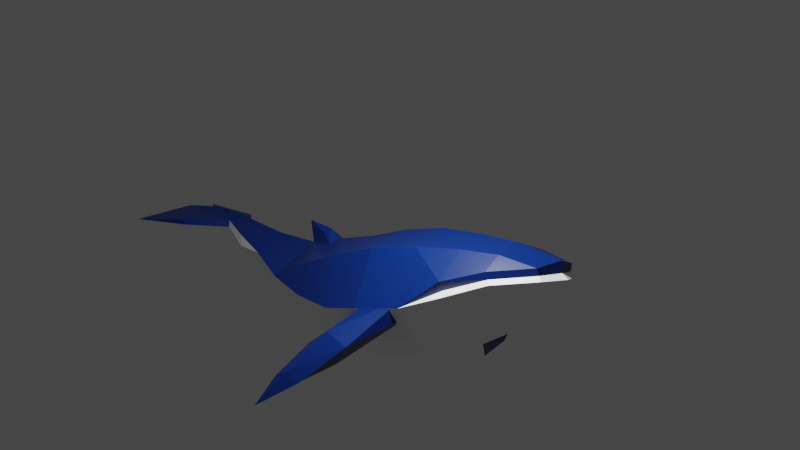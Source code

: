 # Source: whale.blend  (saved by Blender 3.1.7; exported with 4.5.12 LTS)
import bpy
from mathutils import Matrix  # noqa: F401  (used for matrix-valued properties, if any)

bpy.ops.wm.read_factory_settings(use_empty=True)
scene = bpy.context.scene
scene.name = 'Scene'

# ---- collections
col_whale = bpy.data.collections.new('Whale'); scene.collection.children.link(col_whale)
col_camera___light = bpy.data.collections.new('Camera & Light'); scene.collection.children.link(col_camera___light)

# ---- materials (node trees are filled in below, after node groups)
mat_blue = bpy.data.materials.new('Blue')
mat_blue.alpha_threshold = 0.0
mat_blue.use_transparent_shadow = False
mat_blue.line_color = (0.0, 0.0, 0.0, 1.0)
mat_white = bpy.data.materials.new('White')
mat_white.alpha_threshold = 0.0
mat_white.use_transparent_shadow = False
mat_white.line_color = (0.0, 0.0, 0.0, 1.0)

# ---- material node trees
mat_blue.use_nodes = True; mat_blue.node_tree.nodes.clear()
_N = mat_blue.node_tree.nodes; _L = mat_blue.node_tree.links
n0 = _N.new('ShaderNodeOutputMaterial'); n0.name = 'Material Output'; n0.location = (300, 300)
n1 = _N.new('ShaderNodeBsdfPrincipled'); n1.name = 'Principled BSDF'; n1.location = (10, 300)
n1.distribution = 'GGX'
n1.subsurface_method = 'RANDOM_WALK_SKIN'
n1.inputs[0].default_value = (0.0, 0.01681, 0.1329, 1.0)
n1.inputs[2].default_value = 0.4
n1.inputs[3].default_value = 1.45
n1.inputs[27].default_value = (0.0, 0.0, 0.0, 1.0)
n1.inputs[28].default_value = 1.0
_L.new(n1.outputs[0], n0.inputs[0])
n0.is_active_output = True
mat_white.use_nodes = True; mat_white.node_tree.nodes.clear()
_N = mat_white.node_tree.nodes; _L = mat_white.node_tree.links
n0 = _N.new('ShaderNodeOutputMaterial'); n0.name = 'Material Output'; n0.location = (300, 300)
n1 = _N.new('ShaderNodeBsdfPrincipled'); n1.name = 'Principled BSDF'; n1.location = (10, 300)
n1.distribution = 'GGX'
n1.subsurface_method = 'RANDOM_WALK_SKIN'
n1.inputs[0].default_value = (1.0, 1.0, 1.0, 1.0)
n1.inputs[2].default_value = 0.4
n1.inputs[3].default_value = 1.45
n1.inputs[27].default_value = (0.0, 0.0, 0.0, 1.0)
n1.inputs[28].default_value = 1.0
_L.new(n1.outputs[0], n0.inputs[0])
n0.is_active_output = True

# ---- world
world_world = bpy.data.worlds.new('World'); scene.world = world_world
world_world.use_nodes = True; world_world.node_tree.nodes.clear()
_N = world_world.node_tree.nodes; _L = world_world.node_tree.links
n0 = _N.new('ShaderNodeOutputWorld'); n0.name = 'World Output'; n0.location = (300, 300)
n1 = _N.new('ShaderNodeBackground'); n1.name = 'Background'; n1.location = (10, 300)
n1.inputs[0].default_value = (0.05088, 0.05088, 0.05088, 1.0)
_L.new(n1.outputs[0], n0.inputs[0])
n0.is_active_output = True
world_world.color = (0.05088, 0.05088, 0.05088)
world_world.use_sun_shadow = False
world_world.sun_shadow_jitter_overblur = 0.0

# ---- cameras
cam_camera = bpy.data.cameras.new('Camera')
cam_camera.clip_end = 100.0
cam_camera.ortho_scale = 7.314

# ---- lights
light_light = bpy.data.lights.new('Light', 'POINT')
light_light.transmission_factor = 0.0
light_light.energy = 5000.0
light_light.shadow_soft_size = 0.1
light_light.shadow_maximum_resolution = 0.006
light_light.use_absolute_resolution = True

# ---- meshes
me_cube = bpy.data.meshes.new('Cube')
me_cube.from_pydata([(7.722, -0.004282, 1.721), (7.662, -0.004283, 0.6903), (-9.679, -0.004283, 2.366), (5.927, -0.004282, -0.6196), (4.511, -0.004282, -1.281), (3.03, -0.004282, -1.877), (1.416, -0.004282, -2.122), (-0.3302, -0.004282, -2.283), (-2.114, -0.004282, -2.132), (-3.908, -0.004282, -1.432), (-5.75, -0.004282, -0.3141), (-7.178, -0.004283, 0.7019), (-8.417, -0.004283, 1.397), (6.049, -0.004282, 2.141), (4.745, -0.004282, 2.275), (3.001, -0.004282, 2.359), (1.205, -0.004282, 2.182), (-0.3869, -0.004282, 1.861), (-2.163, -0.004282, 1.624), (-3.636, -0.004282, 1.404), (-5.497, -0.004282, 1.583), (-7.0, -0.004282, 1.894), (-8.346, -0.004282, 2.201), (7.769, -0.004282, 1.356), (8.004, -0.004283, 1.185), (7.49, -0.8308, 1.547), (7.49, 0.8223, 1.547), (-8.436, 0.3566, 1.907), (-8.467, 0.3566, 1.637), (-7.121, 0.7311, 1.432), (-7.177, 0.7291, 1.028), (-5.618, 1.078, 0.9161), (-5.727, 0.6938, 0.1159), (-3.84, 1.645, 0.2605), (-3.866, 1.029, -0.8368), (-2.238, 1.591, 0.9068), (-2.058, 2.025, -0.1754), (-2.048, 1.204, -1.352), (-0.3431, 1.752, 1.345), (-0.179, 2.235, -0.3622), (-0.1412, 1.421, -1.545), (1.39, 1.684, 1.712), (3.252, 1.568, 1.908), (4.918, 1.306, 1.921), (4.773, 2.073, 0.9975), (4.721, 1.216, -0.4583), (6.223, 1.029, 1.844), (6.123, 1.521, 1.377), (6.133, 1.029, 0.1515), (6.223, -1.037, 1.844), (6.123, -1.529, 1.377), (6.133, -1.037, 0.1515), (4.918, -1.315, 1.921), (4.773, -2.082, 0.9975), (4.721, -1.225, -0.4583), (3.252, -1.577, 1.908), (1.39, -1.692, 1.712), (-0.3431, -1.66, 1.345), (-0.179, -2.345, -0.3622), (-0.1412, -1.429, -1.545), (-2.238, -1.6, 0.9068), (-2.058, -2.033, -0.1754), (-2.048, -1.213, -1.352), (-3.84, -1.654, 0.2605), (-3.866, -1.037, -0.8368), (-5.618, -1.087, 0.9161), (-5.727, -0.7024, 0.1159), (-7.121, -0.7397, 1.432), (-7.177, -0.7376, 1.028), (-8.436, -0.3652, 1.907), (-8.467, -0.3652, 1.637), (4.811, 2.073, 0.5021), (6.237, 1.521, 0.9784), (6.237, -1.529, 0.9784), (4.811, -2.082, 0.5021), (4.751, 1.891, 0.7065), (6.166, 1.454, 1.139), (6.166, -1.463, 1.139), (4.751, -1.899, 0.7065), (7.643, -0.8308, 1.161), (7.643, 0.8223, 1.161), (7.517, -0.7413, 1.315), (7.517, 0.7328, 1.315), (-2.22, 0.4409, 1.443), (-2.22, -0.4495, 1.443), (-3.785, -0.004282, 2.196), (-2.672, -0.004282, 1.963), (-2.724, 0.2183, 1.769), (-2.724, -0.2269, 1.769), (1.518, 2.584, -0.1449), (1.51, 1.421, -1.36), (3.328, 2.413, 0.05135), (3.193, 1.421, -1.117), (3.328, -2.421, 0.05135), (3.193, -1.429, -1.117), (1.518, -2.592, -0.1449), (1.51, -1.429, -1.36), (-10.91, -0.5422, 2.377), (-11.88, -2.403, 1.857), (-9.688, -1.638, 1.937), (-9.695, -1.595, 1.723), (-11.88, 2.394, 1.857), (-9.688, 1.629, 1.937), (-9.695, 1.586, 1.723), (-10.91, 0.5336, 2.377), (-10.87, -0.5436, 2.254), (-10.87, 0.5351, 2.254), (-9.694, -0.004283, 2.229)], [], [(19, 88, 85), (87, 85, 86), (88, 86, 85), (84, 88, 19), (57, 18, 84), (4, 45, 48, 3), (6, 5, 94, 96), (59, 96, 95, 58), (7, 6, 96, 59), (8, 7, 59, 62), (9, 8, 62, 64), (10, 9, 64, 66), (11, 10, 66, 68), (12, 11, 68, 70), (107, 12, 70), (12, 28, 30, 11), (105, 100, 98), (28, 27, 29, 30), (32, 30, 29, 31), (10, 11, 30, 32), (9, 10, 32, 34), (8, 9, 34, 37), (7, 8, 37, 40), (90, 40, 39, 89), (6, 7, 40, 90), (5, 6, 90, 92), (4, 5, 92, 45), (94, 5, 4, 54), (94, 54, 74, 93), (93, 55, 56, 95), (55, 93, 53), (58, 95, 56, 57), (60, 61, 58, 57), (60, 57, 84), (62, 59, 58, 61), (63, 64, 62, 61), (61, 60, 63), (66, 64, 63, 65), (68, 66, 65, 67), (70, 68, 67, 69), (69, 67, 21, 22), (22, 2, 69), (27, 22, 21, 29), (22, 27, 2), (20, 31, 29, 21), (65, 20, 21, 67), (63, 19, 20, 65), (63, 60, 19), (33, 31, 20, 19), (33, 19, 35), (34, 32, 31, 33), (37, 34, 33, 36), (39, 40, 37, 36), (38, 39, 36, 35), (35, 83, 38), (35, 36, 33), (41, 89, 39, 38), (38, 17, 16, 41), (38, 18, 17), (57, 56, 16, 17), (57, 17, 18), (55, 15, 16, 56), (55, 52, 14, 15), (55, 53, 52), (52, 49, 13, 14), (52, 50, 49), (25, 0, 13, 49), (25, 23, 0), (26, 46, 13, 0), (26, 0, 23), (43, 14, 13, 46), (46, 47, 43), (42, 15, 14, 43), (43, 44, 42), (41, 16, 15, 42), (91, 89, 41, 42), (91, 42, 44), (45, 92, 91, 71), (72, 48, 45, 71), (71, 75, 76, 72), (75, 71, 91), (47, 76, 75, 44), (44, 43, 47), (44, 75, 91), (26, 82, 76, 47), (47, 46, 26), (80, 72, 76, 82), (23, 24, 80, 82), (82, 26, 23), (79, 24, 23, 81), (81, 77, 73, 79), (25, 50, 77, 81), (50, 25, 49), (25, 81, 23), (53, 78, 77, 50), (53, 50, 52), (78, 53, 93), (74, 73, 77, 78), (78, 93, 74), (54, 51, 73, 74), (3, 51, 54, 4), (1, 79, 51, 3), (1, 24, 79), (79, 73, 51), (48, 80, 1, 3), (48, 72, 80), (1, 80, 24), (85, 87, 19), (87, 83, 19), (83, 35, 19), (83, 18, 38), (83, 87, 86, 18), (86, 88, 84, 18), (84, 19, 60), (95, 96, 94, 93), (92, 90, 89, 91), (102, 103, 101), (103, 102, 27, 28), (99, 98, 100), (100, 70, 69, 99), (99, 97, 98), (97, 99, 69, 2), (97, 2, 107, 105), (102, 101, 104), (102, 104, 2, 27), (105, 98, 97), (70, 100, 105, 107), (12, 107, 28), (103, 106, 101), (106, 103, 28, 107), (106, 104, 101), (104, 106, 107, 2)])
me_cube.polygons.foreach_set('material_index', [0, 0, 0, 0, 0, 1, 1, 1, 1, 1, 1, 1, 1, 1, 1, 1, 0, 1, 1, 1, 1, 1, 1, 1, 1, 1, 1, 1, 1, 0, 0, 0, 0, 0, 1, 1, 0, 1, 1, 1, 0, 0, 0, 0, 0, 0, 0, 0, 0, 0, 1, 1, 1, 0, 0, 0, 0, 0, 0, 0, 0, 0, 0, 0, 0, 0, 0, 0, 0, 0, 0, 0, 0, 0, 0, 0, 0, 1, 1, 1, 1, 0, 0, 0, 0, 0, 1, 1, 0, 1, 1, 0, 0, 0, 0, 0, 0, 1, 1, 1, 1, 1, 1, 1, 1, 1, 1, 0, 0, 0, 0, 0, 0, 0, 1, 1, 0, 0, 0, 0, 0, 0, 0, 0, 0, 0, 0, 1, 0, 0, 0, 0])
_uv = me_cube.uv_layers.new(name='UVMap')
_uv.uv.foreach_set('vector', [0.0, 0.0, 0.0, 0.0, 0.0, 0.0, 0.0, 0.0, 0.0, 0.0, 0.0, 0.0, 0.0, 0.0, 0.0, 0.0, 0.0, 0.0, 0.0, 0.0, 0.0, 0.0, 0.0, 0.0, 0.0, 0.0, 0.0, 0.0, 0.0, 0.0, 0.0, 0.0, 0.0, 0.0, 0.0, 0.0, 0.0, 0.0, 0.0, 0.0, 0.0, 0.0, 0.0, 0.0, 0.0, 0.0, 0.0, 0.0, 0.0, 0.0, 0.0, 0.0, 0.0, 0.0, 0.0, 0.0, 0.0, 0.0, 0.0, 0.0, 0.0, 0.0, 0.0, 0.0, 0.0, 0.0, 0.0, 0.0, 0.0, 0.0, 0.0, 0.0, 0.0, 0.0, 0.0, 0.0, 0.0, 0.0, 0.0, 0.0, 0.0, 0.0, 0.0, 0.0, 0.0, 0.0, 0.0, 0.0, 0.0, 0.0, 0.0, 0.0, 0.0, 0.0, 0.0, 0.0, 0.0, 0.0, 0.0, 0.0, 0.0, 0.0, 0.0, 0.0, 0.0, 0.0, 0.0, 0.0, 0.0, 0.0, 0.0, 0.0, 0.0, 0.0, 0.0, 0.0, 0.0, 0.0, 0.0, 0.0, 0.0, 0.0, 0.0, 0.0, 0.0, 0.0, 0.0, 0.0, 0.0, 0.0, 0.0, 0.0, 0.0, 0.0, 0.0, 0.0, 0.0, 0.0, 0.0, 0.0, 0.0, 0.0, 0.0, 0.0, 0.0, 0.0, 0.0, 0.0, 0.0, 0.0, 0.0, 0.0, 0.0, 0.0, 0.0, 0.0, 0.0, 0.0, 0.0, 0.0, 0.0, 0.0, 0.0, 0.0, 0.0, 0.0, 0.0, 0.0, 0.0, 0.0, 0.0, 0.0, 0.0, 0.0, 0.0, 0.0, 0.0, 0.0, 0.0, 0.0, 0.0, 0.0, 0.0, 0.0, 0.0, 0.0, 0.0, 0.0, 0.0, 0.0, 0.0, 0.0, 0.0, 0.0, 0.0, 0.0, 0.0, 0.0, 0.0, 0.0, 0.0, 0.0, 0.0, 0.0, 0.0, 0.0, 0.0, 0.0, 0.0, 0.0, 0.0, 0.0, 0.0, 0.0, 0.0, 0.0, 0.0, 0.0, 0.0, 0.0, 0.0, 0.0, 0.0, 0.0, 0.0, 0.0, 0.0, 0.0, 0.0, 0.0, 0.0, 0.0, 0.0, 0.0, 0.0, 0.0, 0.0, 0.0, 0.0, 0.0, 0.0, 0.0, 0.0, 0.0, 0.0, 0.0, 0.0, 0.0, 0.0, 0.0, 0.0, 0.0, 0.0, 0.0, 0.0, 0.0, 0.0, 0.0, 0.0, 0.0, 0.0, 0.0, 0.0, 0.0, 0.0, 0.0, 0.0, 0.0, 0.0, 0.0, 0.0, 0.0, 0.0, 0.0, 0.0, 0.0, 0.0, 0.0, 0.0, 0.0, 0.0, 0.0, 0.0, 0.0, 0.0, 0.0, 0.0, 0.0, 0.0, 0.0, 0.0, 0.0, 0.0, 0.0, 0.0, 0.0, 0.0, 0.0, 0.0, 0.0, 0.0, 0.0, 0.0, 0.0, 0.0, 0.0, 0.0, 0.0, 0.0, 0.0, 0.0, 0.0, 0.0, 0.0, 0.0, 0.0, 0.0, 0.0, 0.0, 0.0, 0.0, 0.0, 0.0, 0.0, 0.0, 0.0, 0.0, 0.0, 0.0, 0.0, 0.0, 0.0, 0.0, 0.0, 0.0, 0.0, 0.0, 0.0, 0.0, 0.0, 0.0, 0.0, 0.0, 0.0, 0.0, 0.0, 0.0, 0.0, 0.0, 0.0, 0.0, 0.0, 0.0, 0.0, 0.0, 0.0, 0.0, 0.0, 0.0, 0.0, 0.0, 0.0, 0.0, 0.0, 0.0, 0.0, 0.0, 0.0, 0.0, 0.0, 0.0, 0.0, 0.0, 0.0, 0.0, 0.0, 0.0, 0.0, 0.0, 0.0, 0.0, 0.0, 0.0, 0.0, 0.0, 0.0, 0.0, 0.0, 0.0, 0.0, 0.0, 0.0, 0.0, 0.0, 0.0, 0.0, 0.0, 0.0, 0.0, 0.0, 0.0, 0.0, 0.0, 0.0, 0.0, 0.0, 0.0, 0.0, 0.0, 0.0, 0.0, 0.0, 0.0, 0.0, 0.0, 0.0, 0.0, 0.0, 0.0, 0.0, 0.0, 0.0, 0.0, 0.0, 0.0, 0.0, 0.0, 0.0, 0.0, 0.0, 0.0, 0.0, 0.0, 0.0, 0.0, 0.0, 0.0, 0.0, 0.0, 0.0, 0.0, 0.0, 0.0, 0.0, 0.0, 0.0, 0.0, 0.0, 0.0, 0.0, 0.0, 0.0, 0.0, 0.0, 0.0, 0.0, 0.0, 0.0, 0.0, 0.0, 0.0, 0.0, 0.0, 0.0, 0.0, 0.0, 0.0, 0.0, 0.0, 0.0, 0.0, 0.0, 0.0, 0.0, 0.0, 0.0, 0.0, 0.0, 0.0, 0.0, 0.0, 0.0, 0.0, 0.0, 0.0, 0.0, 0.0, 0.0, 0.0, 0.0, 0.0, 0.0, 0.0, 0.0, 0.0, 0.0, 0.0, 0.0, 0.0, 0.0, 0.0, 0.0, 0.0, 0.0, 0.0, 0.0, 0.0, 0.0, 0.0, 0.0, 0.0, 0.0, 0.0, 0.0, 0.0, 0.0, 0.0, 0.0, 0.0, 0.0, 0.0, 0.0, 0.0, 0.0, 0.0, 0.0, 0.0, 0.0, 0.0, 0.0, 0.0, 0.0, 0.0, 0.0, 0.0, 0.0, 0.0, 0.0, 0.0, 0.0, 0.0, 0.0, 0.0, 0.0, 0.0, 0.0, 0.0, 0.0, 0.0, 0.0, 0.0, 0.0, 0.0, 0.0, 0.0, 0.0, 0.0, 0.0, 0.0, 0.0, 0.0, 0.0, 0.0, 0.0, 0.0, 0.0, 0.0, 0.0, 0.0, 0.0, 0.0, 0.0, 0.0, 0.0, 0.0, 0.0, 0.0, 0.0, 0.0, 0.0, 0.0, 0.0, 0.0, 0.0, 0.0, 0.0, 0.0, 0.0, 0.0, 0.0, 0.0, 0.0, 0.0, 0.0, 0.0, 0.0, 0.0, 0.0, 0.0, 0.0, 0.0, 0.0, 0.0, 0.0, 0.0, 0.0, 0.0, 0.0, 0.0, 0.0, 0.0, 0.0, 0.0, 0.0, 0.0, 0.0, 0.0, 0.0, 0.0, 0.0, 0.0, 0.0, 0.0, 0.0, 0.0, 0.0, 0.0, 0.0, 0.0, 0.0, 0.0, 0.0, 0.0, 0.0, 0.0, 0.0, 0.0, 0.0, 0.0, 0.0, 0.0, 0.0, 0.0, 0.0, 0.0, 0.0, 0.0, 0.0, 0.0, 0.0, 0.0, 0.0, 0.0, 0.0, 0.0, 0.0, 0.0, 0.0, 0.0, 0.0, 0.0, 0.0, 0.0, 0.0, 0.0, 0.0, 0.0, 0.0, 0.0, 0.0, 0.0, 0.0, 0.0, 0.0, 0.0, 0.0, 0.0, 0.0, 0.0, 0.0, 0.0, 0.0, 0.0, 0.0, 0.0, 0.0, 0.0, 0.0, 0.0, 0.0, 0.0, 0.0, 0.0, 0.0, 0.0, 0.0, 0.0, 0.0, 0.0, 0.0, 0.0, 0.0, 0.0, 0.0, 0.0, 0.0, 0.0, 0.0, 0.0, 0.0, 0.0, 0.0, 0.0, 0.0, 0.0, 0.0, 0.0, 0.0, 0.0, 0.0, 0.0, 0.0, 0.0, 0.0, 0.0, 0.0, 0.0, 0.0, 0.0, 0.0, 0.0, 0.0, 0.0, 0.0, 0.0, 0.0, 0.0, 0.0, 0.0, 0.0, 0.0, 0.0, 0.0, 0.0, 0.0, 0.0, 0.0, 0.0, 0.0, 0.0, 0.0, 0.0, 0.0, 0.0, 0.0, 0.0, 0.0, 0.0, 0.0, 0.0, 0.0, 0.0, 0.0, 0.0, 0.0, 0.0, 0.0, 0.0, 0.0, 0.0, 0.0, 0.0, 0.0, 0.0, 0.0, 0.0, 0.0, 0.0, 0.0, 0.0, 0.0, 0.0, 0.0, 0.0, 0.0, 0.0, 0.0, 0.0, 0.0, 0.0, 0.0, 0.0, 0.0, 0.0, 0.0, 0.0, 0.0, 0.0, 0.0, 0.0, 0.0, 0.0, 0.0, 0.0, 0.0, 0.0, 0.0, 0.0, 0.0, 0.0, 0.0, 0.0, 0.0, 0.0, 0.0, 0.0, 0.0, 0.0, 0.0, 0.0, 0.0, 0.0, 0.0, 0.0, 0.0, 0.0, 0.0, 0.0, 0.0, 0.0, 0.0, 0.0, 0.0, 0.0, 0.0, 0.0, 0.0, 0.0, 0.0, 0.0, 0.0, 0.0, 0.0, 0.0, 0.0, 0.0, 0.0, 0.0, 0.0, 0.0, 0.0, 0.0, 0.0, 0.0, 0.0, 0.0, 0.0, 0.0, 0.0, 0.0, 0.0, 0.0, 0.0, 0.0, 0.0, 0.0, 0.0, 0.0, 0.0, 0.0, 0.0, 0.0, 0.0, 0.0, 0.0, 0.0, 0.0, 0.0, 0.0, 0.0, 0.0, 0.0, 0.0, 0.0, 0.0, 0.0, 0.0, 0.0, 0.0, 0.0, 0.0, 0.0, 0.0, 0.0, 0.0, 0.0, 0.0, 0.0, 0.0, 0.0, 0.0, 0.0, 0.0, 0.0, 0.0, 0.0, 0.0, 0.0, 0.0, 0.0, 0.0, 0.0, 0.0, 0.0, 0.0, 0.0, 0.0, 0.0, 0.0, 0.0, 0.0, 0.0, 0.0, 0.0, 0.0, 0.0, 0.0, 0.0, 0.0, 0.0, 0.0, 0.0, 0.0, 0.0, 0.0, 0.0, 0.0, 0.0, 0.0, 0.0, 0.0, 0.0, 0.0, 0.0, 0.0, 0.0, 0.0, 0.0, 0.0, 0.0, 0.0, 0.0])
me_cube.materials.append(mat_blue)
me_cube.materials.append(mat_white)
me_cube.use_remesh_preserve_volume = False
me_cube.use_remesh_preserve_attributes = False
me_cube.use_mirror_vertex_groups = False
me_cube.update()
me_cube_001 = bpy.data.meshes.new('Cube.001')
me_cube_001.from_pydata([(2.938, -1.523, -0.8642), (1.81, -2.033, -0.4109), (2.993, -1.953, -0.3036), (1.951, -1.746, -0.8134), (2.714, -3.991, -1.558), (0.908, -3.958, -1.683), (1.049, -3.62, -2.085), (1.423, -4.781, -2.745), (0.3844, -4.875, -2.662), (0.4715, -4.643, -2.747), (-0.05681, -5.378, -3.62), (0.9119, -4.825, -2.448), (1.718, -3.909, -1.207), (1.828, -3.6, -2.262), (1.136, -4.497, -2.801)], [], [(0, 2, 4), (4, 12, 11, 7), (2, 12, 4), (1, 3, 6, 5), (14, 7, 10), (0, 4, 13), (5, 6, 9, 8), (3, 0, 13), (7, 11, 10), (8, 9, 10), (10, 11, 8), (11, 12, 5, 8), (12, 1, 5), (1, 12, 2), (14, 13, 4, 7), (14, 10, 9), (13, 6, 3), (6, 13, 14, 9)])
_uv = me_cube_001.uv_layers.new(name='UVMap')
_uv.uv.foreach_set('vector', [0.0, 0.0, 0.0, 0.0, 0.0, 0.0, 0.0, 0.0, 0.0, 0.0, 0.0, 0.0, 0.0, 0.0, 0.0, 0.0, 0.0, 0.0, 0.0, 0.0, 0.0, 0.0, 0.0, 0.0, 0.0, 0.0, 0.0, 0.0, 0.0, 0.0, 0.0, 0.0, 0.0, 0.0, 0.0, 0.0, 0.0, 0.0, 0.0, 0.0, 0.0, 0.0, 0.0, 0.0, 0.0, 0.0, 0.0, 0.0, 0.0, 0.0, 0.0, 0.0, 0.0, 0.0, 0.0, 0.0, 0.0, 0.0, 0.0, 0.0, 0.0, 0.0, 0.0, 0.0, 0.0, 0.0, 0.0, 0.0, 0.0, 0.0, 0.0, 0.0, 0.0, 0.0, 0.0, 0.0, 0.0, 0.0, 0.0, 0.0, 0.0, 0.0, 0.0, 0.0, 0.0, 0.0, 0.0, 0.0, 0.0, 0.0, 0.0, 0.0, 0.0, 0.0, 0.0, 0.0, 0.0, 0.0, 0.0, 0.0, 0.0, 0.0, 0.0, 0.0, 0.0, 0.0, 0.0, 0.0, 0.0, 0.0, 0.0, 0.0, 0.0, 0.0, 0.0, 0.0, 0.0, 0.0, 0.0, 0.0])
me_cube_001.materials.append(mat_blue)
me_cube_001.materials.append(mat_white)
me_cube_001.use_remesh_preserve_volume = False
me_cube_001.use_remesh_preserve_attributes = False
me_cube_001.use_mirror_vertex_groups = False
me_cube_001.update()
me_cube_002 = bpy.data.meshes.new('Cube.002')
me_cube_002.from_pydata([(1.81, 2.025, -0.4109), (1.951, 1.738, -0.8134), (2.938, 1.514, -0.8642), (2.993, 1.944, -0.3036), (2.714, 3.983, -1.558), (0.908, 3.95, -1.683), (1.049, 3.612, -2.085), (1.423, 4.772, -2.745), (0.3844, 4.867, -2.662), (0.4715, 4.634, -2.747), (-0.05681, 5.37, -3.62), (0.9119, 4.817, -2.448), (1.718, 3.9, -1.207), (1.828, 3.591, -2.262), (1.136, 4.488, -2.801)], [], [(2, 1, 0, 3), (4, 12, 11, 7), (14, 7, 10), (5, 6, 9, 8), (7, 11, 10), (8, 9, 10), (10, 11, 8), (11, 12, 5, 8), (14, 13, 4, 7), (14, 10, 9), (6, 13, 14, 9), (12, 0, 3), (4, 3, 12), (12, 0, 5), (4, 3, 2), (4, 13, 2), (6, 1, 2, 13), (5, 0, 1, 6)])
_uv = me_cube_002.uv_layers.new(name='UVMap')
_uv.uv.foreach_set('vector', [0.0, 0.0, 0.0, 0.0, 0.0, 0.0, 0.0, 0.0, 0.0, 0.0, 0.0, 0.0, 0.0, 0.0, 0.0, 0.0, 0.0, 0.0, 0.0, 0.0, 0.0, 0.0, 0.0, 0.0, 0.0, 0.0, 0.0, 0.0, 0.0, 0.0, 0.0, 0.0, 0.0, 0.0, 0.0, 0.0, 0.0, 0.0, 0.0, 0.0, 0.0, 0.0, 0.0, 0.0, 0.0, 0.0, 0.0, 0.0, 0.0, 0.0, 0.0, 0.0, 0.0, 0.0, 0.0, 0.0, 0.0, 0.0, 0.0, 0.0, 0.0, 0.0, 0.0, 0.0, 0.0, 0.0, 0.0, 0.0, 0.0, 0.0, 0.0, 0.0, 0.0, 0.0, 0.0, 0.0, 0.0, 0.0, 0.0, 0.0, 0.0, 0.0, 0.0, 0.0, 0.0, 0.0, 0.0, 0.0, 0.0, 0.0, 0.0, 0.0, 0.0, 0.0, 0.0, 0.0, 0.0, 0.0, 0.0, 0.0, 0.0, 0.0, 0.0, 0.0, 0.0, 0.0, 0.0, 0.0, 0.0, 0.0, 0.0, 0.0, 0.0, 0.0, 0.0, 0.0, 0.0, 0.0, 0.0, 0.0, 0.0, 0.0, 0.0, 0.0])
me_cube_002.materials.append(mat_blue)
me_cube_002.materials.append(mat_white)
me_cube_002.use_remesh_preserve_volume = False
me_cube_002.use_remesh_preserve_attributes = False
me_cube_002.use_mirror_vertex_groups = False
me_cube_002.update()
arm_armature = bpy.data.armatures.new('Armature')  # bones are not reproduced

# ---- objects
ob_body = bpy.data.objects.new('Body', me_cube)
ob_empty = bpy.data.objects.new('Empty', None)
ob_armature = bpy.data.objects.new('Armature', arm_armature)
ob_fin_right = bpy.data.objects.new('Fin_Right', me_cube_001)
ob_fin_left = bpy.data.objects.new('Fin_Left', me_cube_002)
ob_light = bpy.data.objects.new('Light', light_light)
ob_camera = bpy.data.objects.new('Camera', cam_camera)

# ---- transforms, parenting, visibility, modifiers, constraints
ob_body.parent = ob_armature
ob_body.location = (1.203, 0.004282, 0.02127)
ob_body.lock_rotations_4d = False
ob_body.empty_display_type = 'ARROWS'
ob_body.lineart.crease_threshold = 0.0
_vg = ob_body.vertex_groups.new(name='Bone')
_vg = ob_body.vertex_groups.new(name='Bone.001')
for _i, _w in zip([4, 5, 6, 14, 15, 16, 42, 55, 92, 94], [0.05262, 0.4364, 0.07165, 0.05691, 0.3954, 0.06048, 0.07613, 0.07918, 0.02962, 0.03392]): _vg.add([_i], _w, 'REPLACE')
_vg = ob_body.vertex_groups.new(name='Bone.002')
for _i, _w in zip([3, 4, 5, 14, 15, 16, 41, 42, 43, 44, 45, 46, 47, 48, 49, 50, 51, 52, 53, 54, 55, 56, 71, 72, 73, 74, 75, 76, 77, 78, 91, 92, 93, 94], [0.1538, 0.6867, 0.111, 0.09072, 0.1831, 0.03263, 0.06797, 0.4777, 0.1775, 0.5327, 0.6765, 0.03117, 0.07199, 0.105, 0.0321, 0.0733, 0.1074, 0.1786, 0.5373, 0.6698, 0.4786, 0.07227, 0.5788, 0.07954, 0.0813, 0.5898, 0.5588, 0.07722, 0.07899, 0.5659, 0.09894, 0.08042, 0.09987, 0.07872]): _vg.add([_i], _w, 'REPLACE')
_vg = ob_body.vertex_groups.new(name='Bone.019')
for _i, _w in zip([0, 1, 3, 4, 13, 14, 15, 16, 25, 26, 42, 43, 44, 45, 46, 47, 48, 49, 50, 51, 52, 53, 54, 55, 71, 72, 73, 74, 75, 76, 77, 78, 79, 80, 81, 82, 91, 93], [0.01242, 0.04722, 0.747, 0.1039, 0.8439, 0.7563, 0.152, 0.003031, 0.1289, 0.1301, 0.1385, 0.6685, 0.2545, 0.1416, 0.7481, 0.6554, 0.7604, 0.748, 0.6554, 0.7501, 0.6682, 0.2531, 0.1456, 0.1379, 0.1956, 0.7064, 0.7055, 0.191, 0.2211, 0.6872, 0.6863, 0.2181, 0.09273, 0.09221, 0.1019, 0.1041, 0.01297, 0.01523]): _vg.add([_i], _w, 'REPLACE')
_vg = ob_body.vertex_groups.new(name='Bone.020')
for _i, _w in zip([0, 1, 3, 13, 14, 23, 24, 25, 26, 43, 44, 46, 47, 48, 49, 50, 51, 52, 53, 71, 72, 73, 74, 75, 76, 77, 78, 79, 80, 81, 82], [0.9663, 0.9427, 0.05642, 0.1109, 0.01589, 0.9952, 0.9869, 0.8579, 0.8568, 0.05359, 0.03364, 0.1908, 0.2446, 0.1079, 0.1906, 0.2433, 0.1133, 0.05326, 0.03165, 0.02357, 0.1863, 0.1854, 0.02021, 0.03086, 0.2077, 0.2068, 0.02863, 0.8942, 0.8951, 0.8856, 0.8833]): _vg.add([_i], _w, 'REPLACE')
_vg = ob_body.vertex_groups.new(name='Bone.003')
for _i, _w in zip([5, 6, 7, 8, 15, 16, 17, 18, 35, 36, 37, 38, 39, 40, 41, 56, 57, 58, 59, 60, 61, 62, 83, 84, 85, 86, 87, 88, 89, 90, 95, 96], [0.09829, 0.54, 0.4547, 0.08637, 0.01047, 0.1247, 0.5853, 0.1042, 0.101, 0.1132, 0.07846, 0.5731, 0.567, 0.4441, 0.1018, 0.1041, 0.5783, 0.5532, 0.4396, 0.09875, 0.116, 0.0787, 0.09624, 0.09591, 0.01237, 0.06074, 0.06138, 0.06128, 0.07814, 0.1385, 0.08248, 0.1463]): _vg.add([_i], _w, 'REPLACE')
_vg = ob_body.vertex_groups.new(name='Bone.004')
for _i, _w in zip([6, 7, 8, 9, 17, 18, 19, 33, 34, 35, 36, 37, 38, 39, 40, 57, 58, 59, 60, 61, 62, 63, 64, 83, 84, 85, 86, 87, 88, 89, 90, 95, 96], [0.09665, 0.4814, 0.7632, 0.06072, 0.05901, 0.1357, 0.03837, 0.0935, 0.05466, 0.568, 0.6749, 0.769, 0.1213, 0.1897, 0.4372, 0.1184, 0.1963, 0.4375, 0.5811, 0.6638, 0.7651, 0.09379, 0.05666, 0.178, 0.1792, 0.06278, 0.103, 0.1105, 0.1109, 0.003974, 0.06809, 0.002579, 0.07192]): _vg.add([_i], _w, 'REPLACE')
_vg = ob_body.vertex_groups.new(name='Bone.005')
for _i, _w in zip([8, 9, 10, 16, 17, 18, 19, 20, 31, 32, 33, 34, 35, 36, 37, 38, 39, 57, 58, 60, 61, 62, 63, 64, 65, 66, 83, 84, 85, 86, 87, 88], [0.07028, 0.4572, 0.02394, 0.0004552, 0.1312, 0.6952, 0.8145, 0.0496, 0.0632, 0.01862, 0.6924, 0.4816, 0.2571, 0.1348, 0.07271, 0.07158, 0.009572, 0.07372, 0.009647, 0.2488, 0.14, 0.07406, 0.6982, 0.4801, 0.06172, 0.02177, 0.6594, 0.6594, 0.7965, 0.7592, 0.7485, 0.7485]): _vg.add([_i], _w, 'REPLACE')
_vg = ob_body.vertex_groups.new(name='Bone.006')
for _i, _w in zip([8, 9, 10, 11, 19, 20, 29, 30, 31, 32, 33, 34, 35, 36, 37, 60, 61, 62, 63, 64, 65, 66, 67, 68, 85], [0.06718, 0.4724, 0.9168, 0.03314, 0.02564, 0.1396, 0.01298, 0.0539, 0.7482, 0.8923, 0.1779, 0.4531, 0.009545, 0.01937, 0.06031, 0.007533, 0.02058, 0.06118, 0.1732, 0.4512, 0.7385, 0.8918, 0.03426, 0.0531, 0.01554]): _vg.add([_i], _w, 'REPLACE')
_vg = ob_body.vertex_groups.new(name='Bone.007')
for _i, _w in zip([10, 11, 12, 19, 20, 21, 29, 30, 31, 32, 65, 66, 67, 68, 85, 86, 87, 88], [0.02991, 0.9243, 0.009394, 0.07416, 0.7679, 0.1758, 0.8239, 0.8672, 0.1647, 0.06482, 0.1835, 0.06398, 0.7781, 0.863, 0.0619, 0.01454, 0.01678, 0.01675]): _vg.add([_i], _w, 'REPLACE')
_vg = ob_body.vertex_groups.new(name='Bone.008')
for _i, _w in zip([2, 11, 12, 20, 21, 22, 27, 28, 29, 30, 67, 68, 69, 70, 99, 100, 102, 103, 107], [0.175, 0.01334, 0.9619, 0.02709, 0.8132, 0.9791, 0.9641, 0.9485, 0.1394, 0.07472, 0.1741, 0.07887, 0.9582, 0.9481, 0.05411, 0.05697, 0.04173, 0.05409, 0.1868]): _vg.add([_i], _w, 'REPLACE')
_vg = ob_body.vertex_groups.new(name='Bone.009')
for _i, _w in zip([2, 97, 102, 103, 104, 105, 106, 107], [0.1235, 0.006621, 0.8105, 0.8193, 0.1213, 0.01838, 0.1378, 0.2247]): _vg.add([_i], _w, 'REPLACE')
_vg = ob_body.vertex_groups.new(name='Bone.013')
for _i, _w in zip([2, 101, 102, 103, 104, 106, 107], [0.05382, 0.9856, 0.109, 0.1042, 0.8134, 0.7907, 0.07286]): _vg.add([_i], _w, 'REPLACE')
_vg = ob_body.vertex_groups.new(name='Bone.017')
for _i, _w in zip([2, 69, 70, 97, 99, 100, 102, 104, 105, 106, 107], [0.5614, 0.02114, 0.01901, 0.206, 0.8284, 0.8323, 0.008867, 0.05606, 0.2082, 0.06708, 0.4279]): _vg.add([_i], _w, 'REPLACE')
_vg = ob_body.vertex_groups.new(name='Bone.018')
for _i, _w in zip([2, 97, 98, 99, 100, 105, 107], [0.08473, 0.7855, 0.9853, 0.1115, 0.1044, 0.7732, 0.08568]): _vg.add([_i], _w, 'REPLACE')
_vg = ob_body.vertex_groups.new(name='Bone.010')
for _i, _w in zip([4, 5, 6, 15, 16, 17, 52, 53, 54, 55, 56, 57, 58, 59, 61, 74, 78, 93, 94, 95, 96], [0.03229, 0.102, 0.1268, 0.06104, 0.1072, 0.03968, 0.05579, 0.135, 0.0933, 0.2161, 0.6492, 0.1514, 0.1895, 0.08933, 0.01978, 0.1592, 0.1487, 0.7911, 0.483, 0.8314, 0.675]): _vg.add([_i], _w, 'REPLACE')
_vg = ob_body.vertex_groups.new(name='Bone.011')
for _i, _w in zip([5, 54, 93, 94, 96], [0.0573, 0.03733, 0.02673, 0.3374, 0.04027]): _vg.add([_i], _w, 'REPLACE')
_vg = ob_body.vertex_groups.new(name='Bone.012')
_vg = ob_body.vertex_groups.new(name='Bone.014')
for _i, _w in zip([4, 5, 6, 14, 15, 16, 17, 35, 36, 38, 39, 40, 41, 42, 43, 44, 45, 55, 56, 57, 71, 75, 83, 89, 90, 91, 92], [0.03812, 0.1041, 0.1138, 0.01854, 0.157, 0.5948, 0.141, 0.01242, 0.01927, 0.1866, 0.1877, 0.08516, 0.7281, 0.244, 0.06222, 0.1372, 0.09665, 0.02852, 0.09104, 0.0345, 0.155, 0.1473, 0.00248, 0.8443, 0.6827, 0.8028, 0.4778]): _vg.add([_i], _w, 'REPLACE')
_vg = ob_body.vertex_groups.new(name='Bone.015')
for _i, _w in zip([5, 45, 90, 91, 92], [0.0507, 0.02166, 0.03395, 0.01645, 0.3361]): _vg.add([_i], _w, 'REPLACE')
_vg = ob_body.vertex_groups.new(name='Bone.016')
_vg = ob_body.vertex_groups.new(name='Bone.022')
_vg = ob_body.vertex_groups.new(name='Bone.021')
_m = ob_body.modifiers.new('Armature', 'ARMATURE')
_m.object = ob_armature
ob_empty.location = (-0.7893, 0.0, 0.0)
ob_empty.rotation_euler = (1.571, -0.0, 0.0)
ob_empty.scale = (21.03, 21.03, 21.03)
ob_empty.empty_display_type = 'IMAGE'
ob_armature.location = (0.0, 0.0, 0.0)
ob_fin_right.parent = ob_armature
ob_fin_right.location = (1.203, 0.004282, 0.5516)
ob_fin_right.lock_rotations_4d = False
ob_fin_right.empty_display_type = 'ARROWS'
ob_fin_right.lineart.crease_threshold = 0.0
_vg = ob_fin_right.vertex_groups.new(name='Bone')
_vg = ob_fin_right.vertex_groups.new(name='Bone.001')
_vg = ob_fin_right.vertex_groups.new(name='Bone.002')
_vg = ob_fin_right.vertex_groups.new(name='Bone.019')
_vg = ob_fin_right.vertex_groups.new(name='Bone.020')
_vg = ob_fin_right.vertex_groups.new(name='Bone.003')
_vg = ob_fin_right.vertex_groups.new(name='Bone.004')
_vg = ob_fin_right.vertex_groups.new(name='Bone.005')
_vg = ob_fin_right.vertex_groups.new(name='Bone.006')
_vg = ob_fin_right.vertex_groups.new(name='Bone.007')
_vg = ob_fin_right.vertex_groups.new(name='Bone.008')
_vg = ob_fin_right.vertex_groups.new(name='Bone.009')
_vg = ob_fin_right.vertex_groups.new(name='Bone.013')
_vg = ob_fin_right.vertex_groups.new(name='Bone.017')
_vg = ob_fin_right.vertex_groups.new(name='Bone.018')
_vg = ob_fin_right.vertex_groups.new(name='Bone.010')
for _i, _w in zip([0, 1, 2, 3], [0.5266, 0.2372, 0.4745, 0.7683]): _vg.add([_i], _w, 'REPLACE')
_vg = ob_fin_right.vertex_groups.new(name='Bone.011')
for _i, _w in zip([0, 1, 2, 3, 4, 5, 6, 12, 13], [0.4714, 0.7509, 0.5221, 0.2073, 0.8496, 0.1619, 0.05402, 0.9029, 0.05652]): _vg.add([_i], _w, 'REPLACE')
_vg = ob_fin_right.vertex_groups.new(name='Bone.012')
for _i, _w in zip([4, 5, 6, 7, 11, 12, 13, 14], [0.1505, 0.7315, 0.8684, 0.612, 0.04494, 0.07414, 0.9023, 0.08318]): _vg.add([_i], _w, 'REPLACE')
_vg = ob_fin_right.vertex_groups.new(name='Bone.014')
_vg = ob_fin_right.vertex_groups.new(name='Bone.015')
_vg = ob_fin_right.vertex_groups.new(name='Bone.016')
_vg = ob_fin_right.vertex_groups.new(name='Bone.022')
for _i, _w in zip([5, 6, 7, 8, 9, 10, 11, 13, 14], [0.1054, 0.06898, 0.3635, 1.001, 0.9751, 1.02, 0.9489, 0.008125, 0.919]): _vg.add([_i], _w, 'REPLACE')
_vg = ob_fin_right.vertex_groups.new(name='Bone.021')
_m = ob_fin_right.modifiers.new('Armature', 'ARMATURE')
_m.object = ob_armature
ob_fin_left.parent = ob_armature
ob_fin_left.location = (1.203, 0.004282, 0.5516)
ob_fin_left.lock_rotations_4d = False
ob_fin_left.empty_display_type = 'ARROWS'
ob_fin_left.lineart.crease_threshold = 0.0
_vg = ob_fin_left.vertex_groups.new(name='Bone')
_vg = ob_fin_left.vertex_groups.new(name='Bone.001')
for _i, _w in zip([0, 1, 2, 3, 4, 12, 13], [0.03619, 0.08781, 0.3362, 0.06494, 0.03688, 0.006717, 0.02987]): _vg.add([_i], _w, 'REPLACE')
_vg = ob_fin_left.vertex_groups.new(name='Bone.002')
_vg = ob_fin_left.vertex_groups.new(name='Bone.019')
_vg = ob_fin_left.vertex_groups.new(name='Bone.020')
_vg = ob_fin_left.vertex_groups.new(name='Bone.003')
_vg = ob_fin_left.vertex_groups.new(name='Bone.004')
_vg = ob_fin_left.vertex_groups.new(name='Bone.005')
_vg = ob_fin_left.vertex_groups.new(name='Bone.006')
_vg = ob_fin_left.vertex_groups.new(name='Bone.007')
_vg = ob_fin_left.vertex_groups.new(name='Bone.008')
_vg = ob_fin_left.vertex_groups.new(name='Bone.009')
_vg = ob_fin_left.vertex_groups.new(name='Bone.013')
_vg = ob_fin_left.vertex_groups.new(name='Bone.017')
_vg = ob_fin_left.vertex_groups.new(name='Bone.018')
_vg = ob_fin_left.vertex_groups.new(name='Bone.010')
_vg = ob_fin_left.vertex_groups.new(name='Bone.011')
_vg = ob_fin_left.vertex_groups.new(name='Bone.012')
_vg = ob_fin_left.vertex_groups.new(name='Bone.014')
for _i, _w in zip([0, 1, 2, 3, 4, 5, 6, 7, 8, 9, 10, 11, 12, 13, 14], [0.7782, 0.7603, 0.4431, 0.5081, 0.3002, 0.2699, 0.285, 0.2263, 0.2144, 0.2155, 0.2097, 0.2228, 0.3307, 0.2679, 0.2228]): _vg.add([_i], _w, 'REPLACE')
_vg = ob_fin_left.vertex_groups.new(name='Bone.015')
for _i, _w in zip([0, 1, 2, 3, 4, 5, 6, 7, 8, 9, 10, 11, 12, 13, 14], [0.1024, 0.08616, 0.1889, 0.4029, 0.1615, 0.1645, 0.152, 0.2659, 0.2563, 0.2488, 0.2479, 0.2657, 0.1466, 0.1613, 0.2664]): _vg.add([_i], _w, 'REPLACE')
_vg = ob_fin_left.vertex_groups.new(name='Bone.016')
for _i, _w in zip([8, 9, 10], [0.01264, 0.003562, 0.01719]): _vg.add([_i], _w, 'REPLACE')
_vg = ob_fin_left.vertex_groups.new(name='Bone.022')
_vg = ob_fin_left.vertex_groups.new(name='Bone.021')
for _i, _w in zip([0, 1, 2, 4, 5, 6, 7, 8, 9, 10, 11, 12, 13, 14], [0.07496, 0.06455, 0.01256, 0.4875, 0.5381, 0.5408, 0.4668, 0.4774, 0.4885, 0.4835, 0.4697, 0.4858, 0.5208, 0.4703]): _vg.add([_i], _w, 'REPLACE')
_m = ob_fin_left.modifiers.new('Armature', 'ARMATURE')
_m.object = ob_armature
ob_light.location = (7.212, -5.637, 7.272)
ob_light.rotation_euler = (0.6503, 0.05522, 1.866)
ob_light.lock_rotations_4d = False
ob_light.empty_display_type = 'ARROWS'
ob_light.color = (0.0, 0.0, 0.0, 0.0)
ob_light.lineart.crease_threshold = 0.0
ob_camera.location = (28.95, -25.65, 5.75)
ob_camera.rotation_euler = (1.479, 5.99e-07, 0.8079)
ob_camera.lock_rotations_4d = False
ob_camera.empty_display_type = 'ARROWS'
ob_camera.color = (0.0, 0.0, 0.0, 0.0)
ob_camera.display_type = 'WIRE'
ob_camera.lineart.crease_threshold = 0.0

# ---- collection membership
col_whale.objects.link(ob_body)
col_whale.objects.link(ob_empty)
col_whale.objects.link(ob_armature)
col_whale.objects.link(ob_fin_right)
col_whale.objects.link(ob_fin_left)
col_camera___light.objects.link(ob_light)
col_camera___light.objects.link(ob_camera)

# ---- scene / render settings (as saved in the file)
scene.camera = ob_camera
scene.frame_start = 1; scene.frame_end = 120; scene.frame_set(0)
scene.render.engine = 'BLENDER_EEVEE_NEXT'
scene.render.image_settings.file_format = 'FFMPEG'
scene.render.image_settings.color_mode = 'RGB'
scene.cycles.sampling_pattern = 'TABULATED_SOBOL'
scene.cycles.use_light_tree = False
scene.view_settings.view_transform = 'Filmic'
bpy.context.view_layer.update()
